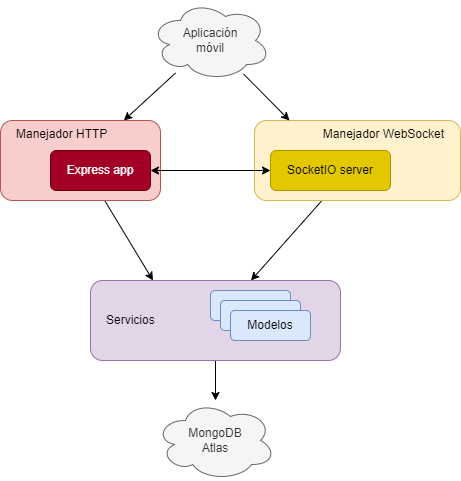

The diagram above was exported from draw.io. Its source (the exported page's mxGraphModel, read from the mxfile embedded in the PNG):
<mxGraphModel dx="2062" dy="1122" grid="1" gridSize="10" guides="1" tooltips="1" connect="1" arrows="1" fold="1" page="1" pageScale="1" pageWidth="827" pageHeight="1169" math="0" shadow="0">
  <root>
    <mxCell id="0" />
    <mxCell id="1" parent="0" />
    <mxCell id="fLH3NjMjtwkjOyF_zNF--26" style="edgeStyle=none;rounded=0;orthogonalLoop=1;jettySize=auto;html=1;" edge="1" parent="1" source="fLH3NjMjtwkjOyF_zNF--5" target="fLH3NjMjtwkjOyF_zNF--25">
      <mxGeometry relative="1" as="geometry" />
    </mxCell>
    <mxCell id="fLH3NjMjtwkjOyF_zNF--5" value="Servicios" style="rounded=1;whiteSpace=wrap;html=1;fontSize=12;glass=0;strokeWidth=1;shadow=0;align=left;spacingLeft=14;fillColor=#e1d5e7;strokeColor=#9673a6;" vertex="1" parent="1">
      <mxGeometry x="250" y="300" width="250" height="80" as="geometry" />
    </mxCell>
    <mxCell id="fLH3NjMjtwkjOyF_zNF--6" value="LiveData" style="rounded=1;whiteSpace=wrap;html=1;fillColor=#dae8fc;strokeColor=#6c8ebf;" vertex="1" parent="1">
      <mxGeometry x="370" y="310" width="80" height="30" as="geometry" />
    </mxCell>
    <mxCell id="fLH3NjMjtwkjOyF_zNF--7" value="LiveData" style="rounded=1;whiteSpace=wrap;html=1;fillColor=#dae8fc;strokeColor=#6c8ebf;" vertex="1" parent="1">
      <mxGeometry x="380" y="320" width="80" height="30" as="geometry" />
    </mxCell>
    <mxCell id="fLH3NjMjtwkjOyF_zNF--8" value="Modelos" style="rounded=1;whiteSpace=wrap;html=1;fillColor=#dae8fc;strokeColor=#6c8ebf;" vertex="1" parent="1">
      <mxGeometry x="390" y="330" width="80" height="30" as="geometry" />
    </mxCell>
    <mxCell id="fLH3NjMjtwkjOyF_zNF--22" style="edgeStyle=none;rounded=0;orthogonalLoop=1;jettySize=auto;html=1;" edge="1" parent="1" source="fLH3NjMjtwkjOyF_zNF--13" target="fLH3NjMjtwkjOyF_zNF--5">
      <mxGeometry relative="1" as="geometry" />
    </mxCell>
    <mxCell id="fLH3NjMjtwkjOyF_zNF--13" value="Manejador WebSocket" style="rounded=1;whiteSpace=wrap;html=1;fontSize=12;glass=0;strokeWidth=1;shadow=0;align=right;spacingLeft=14;fillColor=#fff2cc;strokeColor=#d6b656;spacingRight=14;verticalAlign=top;" vertex="1" parent="1">
      <mxGeometry x="414" y="140" width="206" height="80" as="geometry" />
    </mxCell>
    <mxCell id="fLH3NjMjtwkjOyF_zNF--14" value="SocketIO server" style="rounded=1;whiteSpace=wrap;html=1;fontSize=12;glass=0;strokeWidth=1;shadow=0;fillColor=#e3c800;fontColor=#000000;strokeColor=#B09500;" vertex="1" parent="1">
      <mxGeometry x="430" y="170" width="120" height="40" as="geometry" />
    </mxCell>
    <mxCell id="fLH3NjMjtwkjOyF_zNF--21" style="edgeStyle=none;rounded=0;orthogonalLoop=1;jettySize=auto;html=1;entryX=0.25;entryY=0;entryDx=0;entryDy=0;" edge="1" parent="1" source="fLH3NjMjtwkjOyF_zNF--16" target="fLH3NjMjtwkjOyF_zNF--5">
      <mxGeometry relative="1" as="geometry" />
    </mxCell>
    <mxCell id="fLH3NjMjtwkjOyF_zNF--16" value="Manejador HTTP" style="rounded=1;whiteSpace=wrap;html=1;fontSize=12;glass=0;strokeWidth=1;shadow=0;align=left;spacingLeft=14;fillColor=#f8cecc;strokeColor=#b85450;verticalAlign=top;" vertex="1" parent="1">
      <mxGeometry x="160" y="140" width="160" height="80" as="geometry" />
    </mxCell>
    <mxCell id="fLH3NjMjtwkjOyF_zNF--23" style="edgeStyle=none;rounded=0;orthogonalLoop=1;jettySize=auto;html=1;" edge="1" parent="1" source="fLH3NjMjtwkjOyF_zNF--17" target="fLH3NjMjtwkjOyF_zNF--16">
      <mxGeometry relative="1" as="geometry" />
    </mxCell>
    <mxCell id="fLH3NjMjtwkjOyF_zNF--24" style="edgeStyle=none;rounded=0;orthogonalLoop=1;jettySize=auto;html=1;entryX=0.17;entryY=0;entryDx=0;entryDy=0;entryPerimeter=0;" edge="1" parent="1" source="fLH3NjMjtwkjOyF_zNF--17" target="fLH3NjMjtwkjOyF_zNF--13">
      <mxGeometry relative="1" as="geometry" />
    </mxCell>
    <mxCell id="fLH3NjMjtwkjOyF_zNF--17" value="Aplicación&lt;br&gt;móvil" style="ellipse;shape=cloud;whiteSpace=wrap;html=1;fillColor=#f5f5f5;fontColor=#333333;strokeColor=#666666;" vertex="1" parent="1">
      <mxGeometry x="310" y="20" width="120" height="80" as="geometry" />
    </mxCell>
    <mxCell id="fLH3NjMjtwkjOyF_zNF--18" value="Express app" style="rounded=1;whiteSpace=wrap;html=1;fontSize=12;glass=0;strokeWidth=1;shadow=0;fillColor=#a20025;fontColor=#ffffff;strokeColor=#6F0000;" vertex="1" parent="1">
      <mxGeometry x="210" y="170" width="100" height="40" as="geometry" />
    </mxCell>
    <mxCell id="fLH3NjMjtwkjOyF_zNF--25" value="MongoDB&lt;br&gt;Atlas" style="ellipse;shape=cloud;whiteSpace=wrap;html=1;fillColor=#f5f5f5;fontColor=#333333;strokeColor=#666666;" vertex="1" parent="1">
      <mxGeometry x="315" y="420" width="120" height="80" as="geometry" />
    </mxCell>
    <mxCell id="fLH3NjMjtwkjOyF_zNF--19" style="rounded=0;orthogonalLoop=1;jettySize=auto;html=1;entryX=0;entryY=0.5;entryDx=0;entryDy=0;exitX=1;exitY=0.5;exitDx=0;exitDy=0;startArrow=classic;startFill=1;" edge="1" parent="1" source="fLH3NjMjtwkjOyF_zNF--18" target="fLH3NjMjtwkjOyF_zNF--14">
      <mxGeometry relative="1" as="geometry" />
    </mxCell>
  </root>
</mxGraphModel>